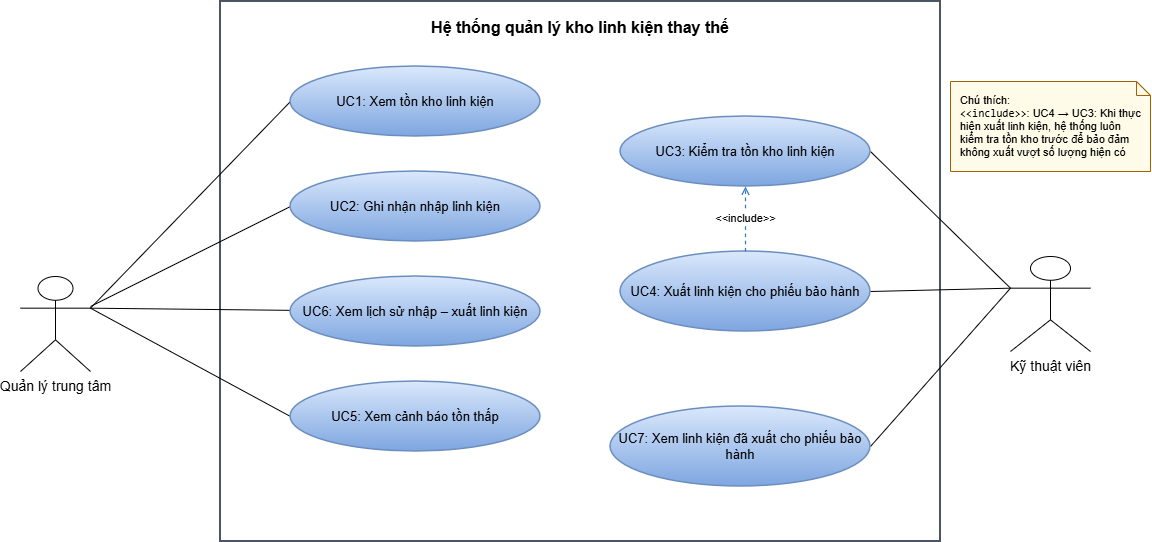

The diagram above was exported from draw.io. Its source (the exported page's mxGraphModel, read from the mxfile embedded in the PNG):
<mxGraphModel dx="1998" dy="1187" grid="1" gridSize="10" guides="1" tooltips="1" connect="1" arrows="1" fold="1" page="1" pageScale="1" pageWidth="1169" pageHeight="827" math="0" shadow="0">
  <root>
    <mxCell id="0" />
    <mxCell id="1" parent="0" />
    <mxCell id="boundary" parent="1" style="rounded=0;whiteSpace=wrap;html=1;verticalAlign=top;align=center;spacingTop=10;fontStyle=1;fontSize=16;strokeWidth=2;strokeColor=#4b5563;fillColor=none;" value="Hệ thống quản lý kho linh kiện thay thế" vertex="1">
      <mxGeometry height="540" width="720" x="220" y="70" as="geometry" />
    </mxCell>
    <mxCell id="dlepHQqCwQfsAWgNyiv0-3" edge="1" parent="1" source="actor_manager" style="rounded=0;orthogonalLoop=1;jettySize=auto;html=1;entryX=0;entryY=0.5;entryDx=0;entryDy=0;endArrow=none;endFill=0;" target="uc2">
      <mxGeometry relative="1" as="geometry" />
    </mxCell>
    <mxCell id="dlepHQqCwQfsAWgNyiv0-4" edge="1" parent="1" source="actor_manager" style="rounded=0;orthogonalLoop=1;jettySize=auto;html=1;exitX=1;exitY=0.3333333333333333;exitDx=0;exitDy=0;exitPerimeter=0;endArrow=none;endFill=0;" target="uc6">
      <mxGeometry relative="1" as="geometry" />
    </mxCell>
    <mxCell id="dlepHQqCwQfsAWgNyiv0-5" edge="1" parent="1" source="actor_manager" style="rounded=0;orthogonalLoop=1;jettySize=auto;html=1;exitX=1;exitY=0.3333333333333333;exitDx=0;exitDy=0;exitPerimeter=0;entryX=0;entryY=0.5;entryDx=0;entryDy=0;endArrow=none;endFill=0;" target="uc5">
      <mxGeometry relative="1" as="geometry" />
    </mxCell>
    <mxCell id="dlepHQqCwQfsAWgNyiv0-7" edge="1" parent="1" source="actor_manager" style="rounded=0;orthogonalLoop=1;jettySize=auto;html=1;exitX=1;exitY=0.3333333333333333;exitDx=0;exitDy=0;exitPerimeter=0;entryX=0;entryY=0.5;entryDx=0;entryDy=0;endArrow=none;endFill=0;" target="uc1">
      <mxGeometry relative="1" as="geometry" />
    </mxCell>
    <mxCell id="actor_manager" parent="1" style="shape=umlActor;verticalLabelPosition=bottom;verticalAlign=top;html=1;align=center;fontSize=14;" value="Quản lý trung tâm" vertex="1">
      <mxGeometry height="95" width="70" x="20" y="345" as="geometry" />
    </mxCell>
    <mxCell id="dlepHQqCwQfsAWgNyiv0-8" edge="1" parent="1" source="actor_tech" style="rounded=0;orthogonalLoop=1;jettySize=auto;html=1;entryX=1;entryY=0.5;entryDx=0;entryDy=0;exitX=0;exitY=0.3333333333333333;exitDx=0;exitDy=0;exitPerimeter=0;endArrow=none;endFill=0;" target="uc3">
      <mxGeometry relative="1" as="geometry">
        <mxPoint x="1010" y="356.67" as="sourcePoint" />
      </mxGeometry>
    </mxCell>
    <mxCell id="dlepHQqCwQfsAWgNyiv0-9" edge="1" parent="1" source="actor_tech" style="rounded=0;orthogonalLoop=1;jettySize=auto;html=1;exitX=0;exitY=0.3333333333333333;exitDx=0;exitDy=0;exitPerimeter=0;entryX=1;entryY=0.5;entryDx=0;entryDy=0;endArrow=none;endFill=0;" target="uc4">
      <mxGeometry relative="1" as="geometry" />
    </mxCell>
    <mxCell id="dlepHQqCwQfsAWgNyiv0-10" edge="1" parent="1" source="actor_tech" style="rounded=0;orthogonalLoop=1;jettySize=auto;html=1;exitX=0;exitY=0.3333333333333333;exitDx=0;exitDy=0;exitPerimeter=0;entryX=1;entryY=0.5;entryDx=0;entryDy=0;endArrow=none;endFill=0;" target="uc7">
      <mxGeometry relative="1" as="geometry" />
    </mxCell>
    <mxCell id="actor_tech" parent="1" style="shape=umlActor;verticalLabelPosition=bottom;verticalAlign=top;html=1;align=center;fontSize=14;" value="Kỹ thuật viên" vertex="1">
      <mxGeometry height="95" width="80" x="1010" y="325" as="geometry" />
    </mxCell>
    <mxCell id="uc1" parent="1" style="ellipse;whiteSpace=wrap;html=1;align=center;verticalAlign=middle;fontSize=13;strokeWidth=1.5;fillColor=#dae8fc;strokeColor=#6c8ebf;gradientColor=#7ea6e0;" value="UC1: Xem tồn kho linh kiện" vertex="1">
      <mxGeometry height="70" width="250" x="290" y="135" as="geometry" />
    </mxCell>
    <mxCell id="uc2" parent="1" style="ellipse;whiteSpace=wrap;html=1;align=center;verticalAlign=middle;fontSize=13;strokeWidth=1.5;fillColor=#dae8fc;strokeColor=#6c8ebf;gradientColor=#7ea6e0;" value="UC2: Ghi nhận nhập linh kiện" vertex="1">
      <mxGeometry height="70" width="250" x="290" y="240" as="geometry" />
    </mxCell>
    <mxCell id="uc6" parent="1" style="ellipse;whiteSpace=wrap;html=1;align=center;verticalAlign=middle;fontSize=13;strokeWidth=1.5;fillColor=#dae8fc;strokeColor=#6c8ebf;gradientColor=#7ea6e0;" value="UC6: Xem lịch sử nhập – xuất linh kiện" vertex="1">
      <mxGeometry height="70" width="250" x="290" y="345" as="geometry" />
    </mxCell>
    <mxCell id="uc5" parent="1" style="ellipse;whiteSpace=wrap;html=1;align=center;verticalAlign=middle;fontSize=13;strokeWidth=1.5;fillColor=#dae8fc;strokeColor=#6c8ebf;gradientColor=#7ea6e0;" value="UC5: Xem cảnh báo tồn thấp" vertex="1">
      <mxGeometry height="70" width="250" x="290" y="450" as="geometry" />
    </mxCell>
    <mxCell id="uc3" parent="1" style="ellipse;whiteSpace=wrap;html=1;align=center;verticalAlign=middle;fontSize=13;strokeWidth=1.5;fillColor=#dae8fc;strokeColor=#6c8ebf;gradientColor=#7ea6e0;" value="UC3: Kiểm tra tồn kho linh kiện" vertex="1">
      <mxGeometry height="70" width="250" x="620" y="185" as="geometry" />
    </mxCell>
    <mxCell id="uc4" parent="1" style="ellipse;whiteSpace=wrap;html=1;align=center;verticalAlign=middle;fontSize=13;strokeWidth=1.5;fillColor=#dae8fc;strokeColor=#6c8ebf;gradientColor=#7ea6e0;" value="UC4: Xuất linh kiện cho phiếu bảo hành" vertex="1">
      <mxGeometry height="80" width="250" x="620" y="320" as="geometry" />
    </mxCell>
    <mxCell id="uc7" parent="1" style="ellipse;whiteSpace=wrap;html=1;align=center;verticalAlign=middle;fontSize=13;strokeWidth=1.5;fillColor=#dae8fc;strokeColor=#6c8ebf;gradientColor=#7ea6e0;" value="UC7: Xem linh kiện đã xuất cho phiếu bảo hành" vertex="1">
      <mxGeometry height="80" width="260" x="610" y="475" as="geometry" />
    </mxCell>
    <mxCell id="e_include_4_3" edge="1" parent="1" source="uc4" style="edgeStyle=orthogonalEdgeStyle;rounded=0;orthogonalLoop=1;jettySize=auto;html=1;dashed=1;endArrow=open;endFill=0;strokeWidth=1.2;strokeColor=#2C73CA;fontSize=11;" target="uc3" value="&amp;lt;&amp;lt;include&amp;gt;&amp;gt;">
      <mxGeometry relative="1" as="geometry" />
    </mxCell>
    <mxCell id="note" parent="1" style="shape=note;whiteSpace=wrap;html=1;size=14;align=left;verticalAlign=middle;spacing=10;fontSize=11;fillColor=#fefce8;strokeColor=#a16207;" value="Chú thích:&amp;nbsp;&lt;br&gt;&lt;div&gt;&lt;code dir=&quot;ltr&quot; style=&quot;background-color: transparent; color: light-dark(rgb(0, 0, 0), rgb(255, 255, 255));&quot;&gt;&amp;lt;&amp;lt;include&amp;gt;&amp;gt;&lt;/code&gt;&lt;span style=&quot;background-color: transparent; color: light-dark(rgb(0, 0, 0), rgb(255, 255, 255));&quot;&gt;:&amp;nbsp;&lt;/span&gt;UC4 → UC3: Khi thực hiện xuất linh kiện, hệ thống luôn kiểm tra tồn kho trước để bảo đảm không xuất vượt số lượng hiện có &amp;nbsp;&lt;/div&gt;" vertex="1">
      <mxGeometry height="90" width="200" x="950" y="150" as="geometry" />
    </mxCell>
  </root>
</mxGraphModel>